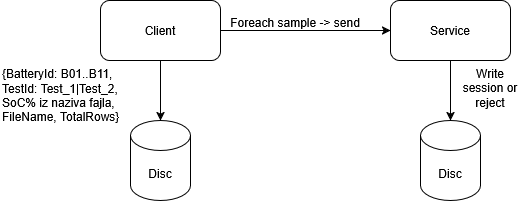

The diagram above was exported from draw.io. Its source (the exported page's mxGraphModel, read from the mxfile embedded in the PNG):
<mxGraphModel dx="724" dy="436" grid="1" gridSize="10" guides="1" tooltips="1" connect="1" arrows="1" fold="1" page="1" pageScale="1" pageWidth="850" pageHeight="1100" math="0" shadow="0">
  <root>
    <mxCell id="0" />
    <mxCell id="1" parent="0" />
    <mxCell id="ynj4El7Uc0NHUIHmlkqq-6" edge="1" parent="1" source="ynj4El7Uc0NHUIHmlkqq-1" style="edgeStyle=orthogonalEdgeStyle;rounded=0;orthogonalLoop=1;jettySize=auto;html=1;" target="ynj4El7Uc0NHUIHmlkqq-2">
      <mxGeometry relative="1" as="geometry" />
    </mxCell>
    <mxCell id="ynj4El7Uc0NHUIHmlkqq-7" edge="1" parent="1" source="ynj4El7Uc0NHUIHmlkqq-1" style="edgeStyle=orthogonalEdgeStyle;rounded=0;orthogonalLoop=1;jettySize=auto;html=1;" target="ynj4El7Uc0NHUIHmlkqq-4">
      <mxGeometry relative="1" as="geometry" />
    </mxCell>
    <mxCell id="ynj4El7Uc0NHUIHmlkqq-1" parent="1" style="rounded=1;whiteSpace=wrap;html=1;" value="&lt;div&gt;Client&lt;/div&gt;" vertex="1">
      <mxGeometry height="60" width="120" x="120" y="210" as="geometry" />
    </mxCell>
    <mxCell id="ynj4El7Uc0NHUIHmlkqq-2" parent="1" style="shape=cylinder3;whiteSpace=wrap;html=1;boundedLbl=1;backgroundOutline=1;size=15;" value="&lt;div&gt;Disc&lt;/div&gt;" vertex="1">
      <mxGeometry height="80" width="60" x="150" y="330" as="geometry" />
    </mxCell>
    <mxCell id="ynj4El7Uc0NHUIHmlkqq-3" parent="1" style="shape=cylinder3;whiteSpace=wrap;html=1;boundedLbl=1;backgroundOutline=1;size=15;" value="&lt;div&gt;Disc&lt;/div&gt;" vertex="1">
      <mxGeometry height="80" width="60" x="440" y="330" as="geometry" />
    </mxCell>
    <mxCell id="ynj4El7Uc0NHUIHmlkqq-5" edge="1" parent="1" source="ynj4El7Uc0NHUIHmlkqq-4" style="edgeStyle=orthogonalEdgeStyle;rounded=0;orthogonalLoop=1;jettySize=auto;html=1;" target="ynj4El7Uc0NHUIHmlkqq-3">
      <mxGeometry relative="1" as="geometry" />
    </mxCell>
    <mxCell id="ynj4El7Uc0NHUIHmlkqq-4" parent="1" style="rounded=1;whiteSpace=wrap;html=1;" value="&lt;div&gt;Service&lt;/div&gt;" vertex="1">
      <mxGeometry height="60" width="120" x="410" y="210" as="geometry" />
    </mxCell>
    <mxCell id="ynj4El7Uc0NHUIHmlkqq-8" parent="1" style="text;whiteSpace=wrap;html=1;" value="&lt;div&gt;{BatteryId: B01..B11,&amp;nbsp;&lt;/div&gt;&lt;div&gt;TestId: Test_1|Test_2,&amp;nbsp;&lt;/div&gt;&lt;div&gt;SoC% iz naziva fajla,&amp;nbsp;&lt;/div&gt;&lt;div&gt;FileName, TotalRows}&lt;/div&gt;" vertex="1">
      <mxGeometry height="50" width="150" x="20" y="270" as="geometry" />
    </mxCell>
    <mxCell id="ynj4El7Uc0NHUIHmlkqq-11" parent="1" style="text;html=1;whiteSpace=wrap;strokeColor=none;fillColor=none;align=center;verticalAlign=middle;rounded=0;" value="&lt;div&gt;Foreach sample -&amp;gt; send&lt;/div&gt;&lt;div&gt;&lt;br&gt;&lt;/div&gt;" vertex="1">
      <mxGeometry height="30" width="150" x="240" y="225" as="geometry" />
    </mxCell>
    <mxCell id="ynj4El7Uc0NHUIHmlkqq-12" parent="1" style="text;html=1;whiteSpace=wrap;strokeColor=none;fillColor=none;align=center;verticalAlign=middle;rounded=0;" value="&lt;div&gt;Write&lt;/div&gt;&lt;div&gt;session or reject&lt;/div&gt;&lt;div&gt;&lt;br&gt;&lt;/div&gt;" vertex="1">
      <mxGeometry height="30" width="60" x="480" y="290" as="geometry" />
    </mxCell>
  </root>
</mxGraphModel>